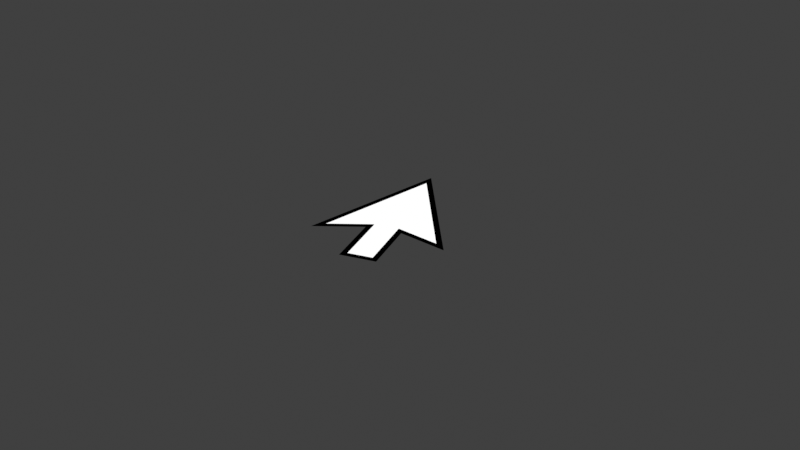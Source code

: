 # Source: select.blend  (saved by Blender 2.82.7; exported with 4.5.12 LTS)
import bpy
from mathutils import Matrix  # noqa: F401  (used for matrix-valued properties, if any)

bpy.ops.wm.read_factory_settings(use_empty=True)
scene = bpy.context.scene
scene.name = 'Scene'

# ---- collections
col_collection = bpy.data.collections.new('Collection'); scene.collection.children.link(col_collection)

# ---- materials (node trees are filled in below, after node groups)
mat_material = bpy.data.materials.new('Material')
mat_material.use_transparent_shadow = False

# ---- material node trees
mat_material.use_nodes = True; mat_material.node_tree.nodes.clear()
_N = mat_material.node_tree.nodes; _L = mat_material.node_tree.links
n0 = _N.new('ShaderNodeOutputMaterial'); n0.name = 'Material Output'; n0.location = (300, 300)
n1 = _N.new('ShaderNodeEmission'); n1.name = 'Emission'; n1.location = (10, 300)
n2 = _N.new('ShaderNodeVertexColor'); n2.name = 'Vertex Color'; n2.location = (-253, 233)
_L.new(n1.outputs[0], n0.inputs[0])
_L.new(n2.outputs[0], n1.inputs[0])
n0.is_active_output = True

# ---- world
world_world = bpy.data.worlds.new('World'); scene.world = world_world
world_world.use_nodes = True; world_world.node_tree.nodes.clear()
_N = world_world.node_tree.nodes; _L = world_world.node_tree.links
n0 = _N.new('ShaderNodeOutputWorld'); n0.name = 'World Output'; n0.location = (300, 300)
n1 = _N.new('ShaderNodeBackground'); n1.name = 'Background'; n1.location = (10, 300)
n1.inputs[0].default_value = (0.05088, 0.05088, 0.05088, 1.0)
_L.new(n1.outputs[0], n0.inputs[0])
n0.is_active_output = True
world_world.color = (0.05088, 0.05088, 0.05088)
world_world.use_sun_shadow = False
world_world.sun_shadow_jitter_overblur = 0.0

# ---- cameras
cam_camera = bpy.data.cameras.new('Camera')
cam_camera.clip_end = 100.0
cam_camera.ortho_scale = 7.314

# ---- lights
light_light = bpy.data.lights.new('Light', 'SUN')
light_light.transmission_factor = 0.0
light_light.use_shadow = False
light_light.angle = 3.142
light_light.shadow_soft_size = 0.1
light_light.shadow_cascade_max_distance = 1000.0

# ---- meshes
me_plane = bpy.data.meshes.new('Plane')
me_plane.from_pydata([(0.7944, -0.1626, -1.164e-10), (0.2515, -0.2102, -1.164e-10), (0.5189, -0.7866, -1.164e-10), (0.1716, -0.9477, -1.164e-10), (-0.09584, -0.3713, -1.164e-10), (-0.4828, -0.755, -1.164e-10), (-0.4964, 0.9471, -1.164e-10), (-0.0774, -0.2685, -1.164e-10), (0.2007, -0.8681, -1.164e-10), (0.4392, -0.7575, -1.164e-10), (-0.4239, -0.6122, -1.164e-10), (-0.4353, 0.8156, -1.164e-10), (0.1611, -0.1579, -1.164e-10), (0.6473, -0.1153, -1.164e-10), (-0.0774, -0.2685, -1.164e-10), (0.2007, -0.8681, -1.164e-10), (0.4392, -0.7575, -1.164e-10), (-0.4239, -0.6122, -1.164e-10), (-0.4353, 0.8156, -1.164e-10), (0.1611, -0.1579, -1.164e-10), (0.6473, -0.1153, -1.164e-10)], [], [(7, 8, 3, 4), (8, 9, 2, 3), (10, 7, 4, 5), (11, 10, 5, 6), (9, 12, 1, 2), (12, 13, 0, 1), (13, 11, 6, 0), (14, 17, 18, 20, 19, 16, 15)])
_uv = me_plane.uv_layers.new(name='UVMap')
_uv.uv.foreach_set('vector', [0.0, 0.0, 0.0, 0.0, 0.0, 0.0, 0.0, 0.0, 0.0, 0.0, 0.0, 0.0, 0.0, 0.0, 0.0, 0.0, 0.0, 0.0, 0.0, 0.0, 0.0, 0.0, 0.0, 0.0, 0.0, 0.0, 0.0, 0.0, 0.0, 0.0, 0.0, 0.0, 0.0, 0.0, 0.0, 0.0, 0.0, 0.0, 0.0, 0.0, 0.0, 0.0, 0.0, 0.0, 0.0, 0.0, 0.0, 0.0, 0.0, 0.0, 0.0, 0.0, 0.0, 0.0, 0.0, 0.0, 0.0, 0.0, 0.0, 0.0, 0.0, 0.0, 0.0, 0.0, 0.0, 0.0, 0.0, 0.0, 0.0, 0.0])
_ca = me_plane.color_attributes.new('Col', 'BYTE_COLOR', 'CORNER')
_ca.data.foreach_set('color', [0.0, 0.0, 0.0, 1.0, 0.0, 0.0, 0.0, 1.0, 0.0, 0.0, 0.0, 1.0, 0.0, 0.0, 0.0, 1.0, 0.0, 0.0, 0.0, 1.0, 0.0, 0.0, 0.0, 1.0, 0.0, 0.0, 0.0, 1.0, 0.0, 0.0, 0.0, 1.0, 0.0, 0.0, 0.0, 1.0, 0.0, 0.0, 0.0, 1.0, 0.0, 0.0, 0.0, 1.0, 0.0, 0.0, 0.0, 1.0, 0.0, 0.0, 0.0, 1.0, 0.0, 0.0, 0.0, 1.0, 0.0, 0.0, 0.0, 1.0, 0.0, 0.0, 0.0, 1.0, 0.0, 0.0, 0.0, 1.0, 0.0, 0.0, 0.0, 1.0, 0.0, 0.0, 0.0, 1.0, 0.0, 0.0, 0.0, 1.0, 0.0, 0.0, 0.0, 1.0, 0.0, 0.0, 0.0, 1.0, 0.0, 0.0, 0.0, 1.0, 0.0, 0.0, 0.0, 1.0, 0.0, 0.0, 0.0, 1.0, 0.0, 0.0, 0.0, 1.0, 0.0, 0.0, 0.0, 1.0, 0.0, 0.0, 0.0, 1.0, 1.0, 1.0, 1.0, 1.0, 1.0, 1.0, 1.0, 1.0, 1.0, 1.0, 1.0, 1.0, 1.0, 1.0, 1.0, 1.0, 1.0, 1.0, 1.0, 1.0, 1.0, 1.0, 1.0, 1.0, 1.0, 1.0, 1.0, 1.0])
me_plane.materials.append(mat_material)
me_plane.use_remesh_fix_poles = True
me_plane.use_remesh_preserve_attributes = False
me_plane.use_mirror_vertex_groups = False
me_plane.use_paint_bone_selection = False
me_plane.use_paint_mask = True
me_plane.update()

# ---- objects
ob_light = bpy.data.objects.new('Light', light_light)
ob_camera = bpy.data.objects.new('Camera', cam_camera)
ob_plane = bpy.data.objects.new('Plane', me_plane)

# ---- transforms, parenting, visibility, modifiers, constraints
ob_light.location = (4.076, 1.005, 5.904)
ob_light.rotation_euler = (0.6503, 0.05522, 1.866)
ob_light.lock_rotations_4d = False
ob_light.empty_display_type = 'ARROWS'
ob_light.color = (0.0, 0.0, 0.0, 0.0)
ob_light.lineart.crease_threshold = 0.0
ob_camera.location = (7.359, -6.926, 4.958)
ob_camera.rotation_euler = (1.109, 0.0, 0.8149)
ob_camera.lock_rotations_4d = False
ob_camera.empty_display_type = 'ARROWS'
ob_camera.color = (0.0, 0.0, 0.0, 0.0)
ob_camera.display_type = 'WIRE'
ob_camera.lineart.crease_threshold = 0.0
ob_plane.location = (0.0, 0.0, 0.0)
ob_plane.lineart.crease_threshold = 0.0
_m = ob_plane.modifiers.new('Triangulate', 'TRIANGULATE')

# ---- collection membership
col_collection.objects.link(ob_light)
col_collection.objects.link(ob_camera)
col_collection.objects.link(ob_plane)

# ---- scene / render settings (as saved in the file)
scene.camera = ob_camera
scene.frame_start = 1; scene.frame_end = 250; scene.frame_set(1)
scene.render.engine = 'BLENDER_EEVEE_NEXT'
scene.render.fps = 30
scene.cycles.use_denoising = False
scene.cycles.samples = 128
scene.cycles.sampling_pattern = 'TABULATED_SOBOL'
scene.cycles.use_adaptive_sampling = False
scene.cycles.use_light_tree = False
scene.view_settings.view_transform = 'Standard'
bpy.context.view_layer.update()
